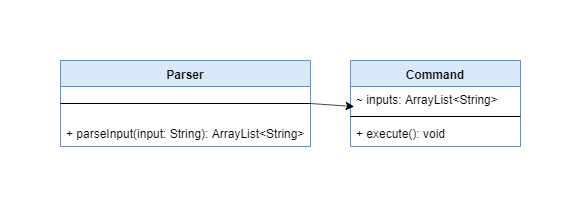

The diagram above was exported from draw.io. Its source (the exported page's mxGraphModel, read from the mxfile embedded in the PNG):
<mxGraphModel dx="1116" dy="635" grid="1" gridSize="10" guides="1" tooltips="1" connect="1" arrows="1" fold="1" page="1" pageScale="1" pageWidth="827" pageHeight="1169" math="0" shadow="0">
  <root>
    <mxCell id="0" />
    <mxCell id="1" parent="0" />
    <mxCell id="U4MrH9L18nVTK6y-b1KI-2" value="Parser" style="swimlane;fontStyle=1;align=center;verticalAlign=top;childLayout=stackLayout;horizontal=1;startSize=26;horizontalStack=0;resizeParent=1;resizeParentMax=0;resizeLast=0;collapsible=1;marginBottom=0;fillColor=#dae8fc;strokeColor=#6c8ebf;" vertex="1" parent="1">
      <mxGeometry x="120" y="200" width="250" height="86" as="geometry" />
    </mxCell>
    <mxCell id="U4MrH9L18nVTK6y-b1KI-4" value="" style="line;strokeWidth=1;fillColor=none;align=left;verticalAlign=middle;spacingTop=-1;spacingLeft=3;spacingRight=3;rotatable=0;labelPosition=right;points=[];portConstraint=eastwest;" vertex="1" parent="U4MrH9L18nVTK6y-b1KI-2">
      <mxGeometry y="26" width="250" height="34" as="geometry" />
    </mxCell>
    <mxCell id="U4MrH9L18nVTK6y-b1KI-5" value="+ parseInput(input: String): ArrayList&lt;String&gt; " style="text;strokeColor=none;fillColor=none;align=left;verticalAlign=top;spacingLeft=4;spacingRight=4;overflow=hidden;rotatable=0;points=[[0,0.5],[1,0.5]];portConstraint=eastwest;" vertex="1" parent="U4MrH9L18nVTK6y-b1KI-2">
      <mxGeometry y="60" width="250" height="26" as="geometry" />
    </mxCell>
    <mxCell id="U4MrH9L18nVTK6y-b1KI-6" value="Command" style="swimlane;fontStyle=1;align=center;verticalAlign=top;childLayout=stackLayout;horizontal=1;startSize=26;horizontalStack=0;resizeParent=1;resizeParentMax=0;resizeLast=0;collapsible=1;marginBottom=0;fillColor=#dae8fc;strokeColor=#6c8ebf;" vertex="1" parent="1">
      <mxGeometry x="410" y="200" width="170" height="86" as="geometry" />
    </mxCell>
    <mxCell id="U4MrH9L18nVTK6y-b1KI-7" value="~ inputs: ArrayList&lt;String&gt;" style="text;strokeColor=none;fillColor=none;align=left;verticalAlign=top;spacingLeft=4;spacingRight=4;overflow=hidden;rotatable=0;points=[[0,0.5],[1,0.5]];portConstraint=eastwest;" vertex="1" parent="U4MrH9L18nVTK6y-b1KI-6">
      <mxGeometry y="26" width="170" height="26" as="geometry" />
    </mxCell>
    <mxCell id="U4MrH9L18nVTK6y-b1KI-8" value="" style="line;strokeWidth=1;fillColor=none;align=left;verticalAlign=middle;spacingTop=-1;spacingLeft=3;spacingRight=3;rotatable=0;labelPosition=right;points=[];portConstraint=eastwest;" vertex="1" parent="U4MrH9L18nVTK6y-b1KI-6">
      <mxGeometry y="52" width="170" height="8" as="geometry" />
    </mxCell>
    <mxCell id="U4MrH9L18nVTK6y-b1KI-9" value="+ execute(): void" style="text;strokeColor=none;fillColor=none;align=left;verticalAlign=top;spacingLeft=4;spacingRight=4;overflow=hidden;rotatable=0;points=[[0,0.5],[1,0.5]];portConstraint=eastwest;" vertex="1" parent="U4MrH9L18nVTK6y-b1KI-6">
      <mxGeometry y="60" width="170" height="26" as="geometry" />
    </mxCell>
    <mxCell id="U4MrH9L18nVTK6y-b1KI-14" value="" style="endArrow=classic;html=1;exitX=1;exitY=0.5;exitDx=0;exitDy=0;entryX=0.022;entryY=0.772;entryDx=0;entryDy=0;entryPerimeter=0;" edge="1" parent="1" source="U4MrH9L18nVTK6y-b1KI-2" target="U4MrH9L18nVTK6y-b1KI-7">
      <mxGeometry width="50" height="50" relative="1" as="geometry">
        <mxPoint x="90" y="360" as="sourcePoint" />
        <mxPoint x="140" y="310" as="targetPoint" />
      </mxGeometry>
    </mxCell>
  </root>
</mxGraphModel>